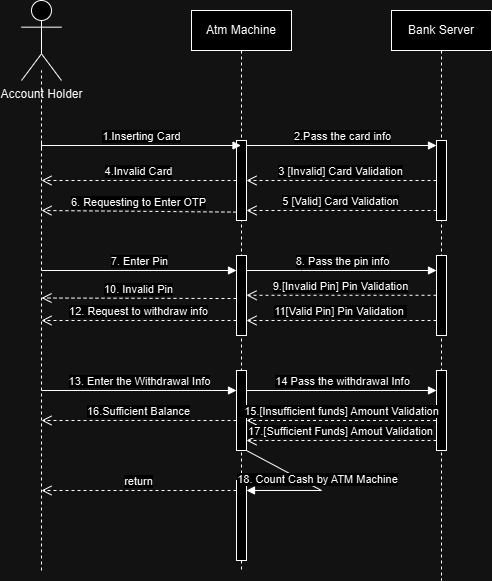

The diagram above was exported from draw.io. Its source (the exported page's mxGraphModel, read from the mxfile embedded in the PNG):
<mxGraphModel dx="1226" dy="550" grid="1" gridSize="10" guides="1" tooltips="1" connect="1" arrows="1" fold="1" page="1" pageScale="1" pageWidth="850" pageHeight="1100" math="0" shadow="0" extFonts="Permanent Marker^https://fonts.googleapis.com/css?family=Permanent+Marker">
  <root>
    <mxCell id="0" />
    <mxCell id="1" parent="0" />
    <mxCell id="fFUA3QChEmvHLAYf_IW2-1" value="Account Holder" style="shape=umlActor;verticalLabelPosition=bottom;verticalAlign=top;html=1;outlineConnect=0;" vertex="1" parent="1">
      <mxGeometry x="220" y="140" width="40" height="80" as="geometry" />
    </mxCell>
    <mxCell id="fFUA3QChEmvHLAYf_IW2-2" value="" style="endArrow=none;dashed=1;html=1;rounded=0;" edge="1" parent="1">
      <mxGeometry width="50" height="50" relative="1" as="geometry">
        <mxPoint x="240" y="710" as="sourcePoint" />
        <mxPoint x="240" y="210" as="targetPoint" />
      </mxGeometry>
    </mxCell>
    <mxCell id="fFUA3QChEmvHLAYf_IW2-3" value="&lt;div&gt;Atm Machine&lt;/div&gt;" style="shape=umlLifeline;perimeter=lifelinePerimeter;whiteSpace=wrap;html=1;container=1;dropTarget=0;collapsible=0;recursiveResize=0;outlineConnect=0;portConstraint=eastwest;newEdgeStyle={&quot;curved&quot;:0,&quot;rounded&quot;:0};" vertex="1" parent="1">
      <mxGeometry x="390" y="150" width="100" height="560" as="geometry" />
    </mxCell>
    <mxCell id="fFUA3QChEmvHLAYf_IW2-5" value="" style="html=1;points=[[0,0,0,0,5],[0,1,0,0,-5],[1,0,0,0,5],[1,1,0,0,-5]];perimeter=orthogonalPerimeter;outlineConnect=0;targetShapes=umlLifeline;portConstraint=eastwest;newEdgeStyle={&quot;curved&quot;:0,&quot;rounded&quot;:0};" vertex="1" parent="fFUA3QChEmvHLAYf_IW2-3">
      <mxGeometry x="45" y="130" width="10" height="80" as="geometry" />
    </mxCell>
    <mxCell id="fFUA3QChEmvHLAYf_IW2-15" value="" style="html=1;points=[[0,0,0,0,5],[0,1,0,0,-5],[1,0,0,0,5],[1,1,0,0,-5]];perimeter=orthogonalPerimeter;outlineConnect=0;targetShapes=umlLifeline;portConstraint=eastwest;newEdgeStyle={&quot;curved&quot;:0,&quot;rounded&quot;:0};" vertex="1" parent="fFUA3QChEmvHLAYf_IW2-3">
      <mxGeometry x="45" y="245" width="10" height="80" as="geometry" />
    </mxCell>
    <mxCell id="fFUA3QChEmvHLAYf_IW2-24" value="" style="html=1;points=[[0,0,0,0,5],[0,1,0,0,-5],[1,0,0,0,5],[1,1,0,0,-5]];perimeter=orthogonalPerimeter;outlineConnect=0;targetShapes=umlLifeline;portConstraint=eastwest;newEdgeStyle={&quot;curved&quot;:0,&quot;rounded&quot;:0};" vertex="1" parent="fFUA3QChEmvHLAYf_IW2-3">
      <mxGeometry x="45" y="360" width="10" height="80" as="geometry" />
    </mxCell>
    <mxCell id="fFUA3QChEmvHLAYf_IW2-32" value="" style="html=1;points=[[0,0,0,0,5],[0,1,0,0,-5],[1,0,0,0,5],[1,1,0,0,-5]];perimeter=orthogonalPerimeter;outlineConnect=0;targetShapes=umlLifeline;portConstraint=eastwest;newEdgeStyle={&quot;curved&quot;:0,&quot;rounded&quot;:0};" vertex="1" parent="fFUA3QChEmvHLAYf_IW2-3">
      <mxGeometry x="45" y="470" width="10" height="80" as="geometry" />
    </mxCell>
    <mxCell id="fFUA3QChEmvHLAYf_IW2-33" value="18. Count Cash by ATM Machine" style="html=1;verticalAlign=bottom;endArrow=block;curved=0;rounded=0;" edge="1" parent="fFUA3QChEmvHLAYf_IW2-3" source="fFUA3QChEmvHLAYf_IW2-24" target="fFUA3QChEmvHLAYf_IW2-32">
      <mxGeometry width="80" relative="1" as="geometry">
        <mxPoint x="60.00183673469388" y="450" as="sourcePoint" />
        <mxPoint x="159.90999999999997" y="450" as="targetPoint" />
        <Array as="points">
          <mxPoint x="130" y="480" />
        </Array>
      </mxGeometry>
    </mxCell>
    <mxCell id="fFUA3QChEmvHLAYf_IW2-4" value="Bank Server" style="shape=umlLifeline;perimeter=lifelinePerimeter;whiteSpace=wrap;html=1;container=1;dropTarget=0;collapsible=0;recursiveResize=0;outlineConnect=0;portConstraint=eastwest;newEdgeStyle={&quot;curved&quot;:0,&quot;rounded&quot;:0};" vertex="1" parent="1">
      <mxGeometry x="590" y="150" width="100" height="570" as="geometry" />
    </mxCell>
    <mxCell id="fFUA3QChEmvHLAYf_IW2-9" value="" style="html=1;points=[[0,0,0,0,5],[0,1,0,0,-5],[1,0,0,0,5],[1,1,0,0,-5]];perimeter=orthogonalPerimeter;outlineConnect=0;targetShapes=umlLifeline;portConstraint=eastwest;newEdgeStyle={&quot;curved&quot;:0,&quot;rounded&quot;:0};" vertex="1" parent="fFUA3QChEmvHLAYf_IW2-4">
      <mxGeometry x="45" y="130" width="10" height="80" as="geometry" />
    </mxCell>
    <mxCell id="fFUA3QChEmvHLAYf_IW2-19" value="" style="html=1;points=[[0,0,0,0,5],[0,1,0,0,-5],[1,0,0,0,5],[1,1,0,0,-5]];perimeter=orthogonalPerimeter;outlineConnect=0;targetShapes=umlLifeline;portConstraint=eastwest;newEdgeStyle={&quot;curved&quot;:0,&quot;rounded&quot;:0};" vertex="1" parent="fFUA3QChEmvHLAYf_IW2-4">
      <mxGeometry x="45" y="245" width="10" height="80" as="geometry" />
    </mxCell>
    <mxCell id="fFUA3QChEmvHLAYf_IW2-26" value="" style="html=1;points=[[0,0,0,0,5],[0,1,0,0,-5],[1,0,0,0,5],[1,1,0,0,-5]];perimeter=orthogonalPerimeter;outlineConnect=0;targetShapes=umlLifeline;portConstraint=eastwest;newEdgeStyle={&quot;curved&quot;:0,&quot;rounded&quot;:0};" vertex="1" parent="fFUA3QChEmvHLAYf_IW2-4">
      <mxGeometry x="45" y="360" width="10" height="80" as="geometry" />
    </mxCell>
    <mxCell id="fFUA3QChEmvHLAYf_IW2-6" value="1.Inserting Card" style="html=1;verticalAlign=bottom;startArrow=baseDash;endArrow=block;startSize=8;curved=0;rounded=0;startFill=0;" edge="1" target="fFUA3QChEmvHLAYf_IW2-3" parent="1">
      <mxGeometry relative="1" as="geometry">
        <mxPoint x="240" y="285" as="sourcePoint" />
      </mxGeometry>
    </mxCell>
    <mxCell id="fFUA3QChEmvHLAYf_IW2-10" value="2.Pass the card info" style="html=1;verticalAlign=bottom;endArrow=block;curved=0;rounded=0;entryX=0;entryY=0;entryDx=0;entryDy=5;exitX=1;exitY=0;exitDx=0;exitDy=5;exitPerimeter=0;" edge="1" target="fFUA3QChEmvHLAYf_IW2-9" parent="1" source="fFUA3QChEmvHLAYf_IW2-5">
      <mxGeometry relative="1" as="geometry">
        <mxPoint x="565" y="285" as="sourcePoint" />
      </mxGeometry>
    </mxCell>
    <mxCell id="fFUA3QChEmvHLAYf_IW2-11" value="3 [Invalid] Card Validation" style="html=1;verticalAlign=bottom;endArrow=open;dashed=1;endSize=8;curved=0;rounded=0;exitX=0;exitY=1;exitDx=0;exitDy=-5;" edge="1" parent="1" target="fFUA3QChEmvHLAYf_IW2-5">
      <mxGeometry relative="1" as="geometry">
        <mxPoint x="439.70000000000005" y="320" as="targetPoint" />
        <mxPoint x="635" y="320" as="sourcePoint" />
      </mxGeometry>
    </mxCell>
    <mxCell id="fFUA3QChEmvHLAYf_IW2-12" value="4.Invalid Card" style="html=1;verticalAlign=bottom;endArrow=open;dashed=1;endSize=8;curved=0;rounded=0;" edge="1" parent="1" source="fFUA3QChEmvHLAYf_IW2-5">
      <mxGeometry relative="1" as="geometry">
        <mxPoint x="390" y="320" as="sourcePoint" />
        <mxPoint x="240" y="320" as="targetPoint" />
        <Array as="points">
          <mxPoint x="350" y="320" />
        </Array>
      </mxGeometry>
    </mxCell>
    <mxCell id="fFUA3QChEmvHLAYf_IW2-13" value="5 [Valid] Card Validation" style="html=1;verticalAlign=bottom;endArrow=open;dashed=1;endSize=8;curved=0;rounded=0;" edge="1" parent="1">
      <mxGeometry relative="1" as="geometry">
        <mxPoint x="635" y="350" as="sourcePoint" />
        <mxPoint x="445" y="350" as="targetPoint" />
      </mxGeometry>
    </mxCell>
    <mxCell id="fFUA3QChEmvHLAYf_IW2-14" value="6. Requesting to Enter OTP" style="html=1;verticalAlign=bottom;endArrow=open;dashed=1;endSize=8;curved=0;rounded=0;exitX=-0.008;exitY=0.895;exitDx=0;exitDy=0;exitPerimeter=0;" edge="1" parent="1" source="fFUA3QChEmvHLAYf_IW2-5">
      <mxGeometry relative="1" as="geometry">
        <mxPoint x="390" y="330" as="sourcePoint" />
        <mxPoint x="240" y="350" as="targetPoint" />
      </mxGeometry>
    </mxCell>
    <mxCell id="fFUA3QChEmvHLAYf_IW2-17" value="7. Enter Pin" style="html=1;verticalAlign=bottom;endArrow=block;curved=0;rounded=0;" edge="1" parent="1" target="fFUA3QChEmvHLAYf_IW2-15">
      <mxGeometry x="0.0022" width="80" relative="1" as="geometry">
        <mxPoint x="240" y="410" as="sourcePoint" />
        <mxPoint x="370" y="410" as="targetPoint" />
        <mxPoint as="offset" />
      </mxGeometry>
    </mxCell>
    <mxCell id="fFUA3QChEmvHLAYf_IW2-18" value="8. Pass the pin info" style="html=1;verticalAlign=bottom;endArrow=block;curved=0;rounded=0;" edge="1" parent="1" source="fFUA3QChEmvHLAYf_IW2-15" target="fFUA3QChEmvHLAYf_IW2-19">
      <mxGeometry width="80" relative="1" as="geometry">
        <mxPoint x="450" y="410" as="sourcePoint" />
        <mxPoint x="610" y="410" as="targetPoint" />
        <Array as="points">
          <mxPoint x="500" y="410" />
        </Array>
      </mxGeometry>
    </mxCell>
    <mxCell id="fFUA3QChEmvHLAYf_IW2-20" value="9.[Invalid Pin] Pin Validation" style="html=1;verticalAlign=bottom;endArrow=open;dashed=1;endSize=8;curved=0;rounded=0;" edge="1" parent="1">
      <mxGeometry relative="1" as="geometry">
        <mxPoint x="635" y="434.78" as="sourcePoint" />
        <mxPoint x="445" y="434.78" as="targetPoint" />
      </mxGeometry>
    </mxCell>
    <mxCell id="fFUA3QChEmvHLAYf_IW2-21" value="11[Valid Pin] Pin Validation&amp;nbsp;" style="html=1;verticalAlign=bottom;endArrow=open;dashed=1;endSize=8;curved=0;rounded=0;" edge="1" parent="1">
      <mxGeometry relative="1" as="geometry">
        <mxPoint x="635" y="460" as="sourcePoint" />
        <mxPoint x="445" y="460" as="targetPoint" />
      </mxGeometry>
    </mxCell>
    <mxCell id="fFUA3QChEmvHLAYf_IW2-22" value="10. Invalid Pin" style="html=1;verticalAlign=bottom;endArrow=open;dashed=1;endSize=8;curved=0;rounded=0;" edge="1" parent="1" source="fFUA3QChEmvHLAYf_IW2-15">
      <mxGeometry relative="1" as="geometry">
        <mxPoint x="435" y="432.5" as="sourcePoint" />
        <mxPoint x="240" y="437.5" as="targetPoint" />
        <Array as="points">
          <mxPoint x="420" y="438" />
        </Array>
      </mxGeometry>
    </mxCell>
    <mxCell id="fFUA3QChEmvHLAYf_IW2-23" value="12. Request to withdraw info" style="html=1;verticalAlign=bottom;endArrow=open;dashed=1;endSize=8;curved=0;rounded=0;" edge="1" parent="1">
      <mxGeometry relative="1" as="geometry">
        <mxPoint x="435" y="460" as="sourcePoint" />
        <mxPoint x="240" y="460" as="targetPoint" />
      </mxGeometry>
    </mxCell>
    <mxCell id="fFUA3QChEmvHLAYf_IW2-25" value="13. Enter the Withdrawal Info" style="html=1;verticalAlign=bottom;endArrow=block;curved=0;rounded=0;" edge="1" parent="1">
      <mxGeometry width="80" relative="1" as="geometry">
        <mxPoint x="240" y="530" as="sourcePoint" />
        <mxPoint x="435.0000000000001" y="530" as="targetPoint" />
      </mxGeometry>
    </mxCell>
    <mxCell id="fFUA3QChEmvHLAYf_IW2-27" value="14 Pass the withdrawal Info" style="html=1;verticalAlign=bottom;endArrow=block;curved=0;rounded=0;" edge="1" parent="1">
      <mxGeometry width="80" relative="1" as="geometry">
        <mxPoint x="445" y="530" as="sourcePoint" />
        <mxPoint x="635" y="530" as="targetPoint" />
      </mxGeometry>
    </mxCell>
    <mxCell id="fFUA3QChEmvHLAYf_IW2-28" value="15.[Insufficient funds] Amount Validation" style="html=1;verticalAlign=bottom;endArrow=open;dashed=1;endSize=8;curved=0;rounded=0;" edge="1" parent="1" target="fFUA3QChEmvHLAYf_IW2-24">
      <mxGeometry relative="1" as="geometry">
        <mxPoint x="634.5" y="560" as="sourcePoint" />
        <mxPoint x="450" y="560" as="targetPoint" />
      </mxGeometry>
    </mxCell>
    <mxCell id="fFUA3QChEmvHLAYf_IW2-29" value="17.[Sufficient Funds] Amout Validation" style="html=1;verticalAlign=bottom;endArrow=open;dashed=1;endSize=8;curved=0;rounded=0;" edge="1" parent="1">
      <mxGeometry relative="1" as="geometry">
        <mxPoint x="635" y="580" as="sourcePoint" />
        <mxPoint x="445" y="580" as="targetPoint" />
      </mxGeometry>
    </mxCell>
    <mxCell id="fFUA3QChEmvHLAYf_IW2-31" value="16.Sufficient Balance" style="html=1;verticalAlign=bottom;endArrow=open;dashed=1;endSize=8;curved=0;rounded=0;" edge="1" parent="1" source="fFUA3QChEmvHLAYf_IW2-24">
      <mxGeometry relative="1" as="geometry">
        <mxPoint x="370" y="560" as="sourcePoint" />
        <mxPoint x="240" y="560" as="targetPoint" />
      </mxGeometry>
    </mxCell>
    <mxCell id="fFUA3QChEmvHLAYf_IW2-34" value="return" style="html=1;verticalAlign=bottom;endArrow=open;dashed=1;endSize=8;curved=0;rounded=0;" edge="1" parent="1" source="fFUA3QChEmvHLAYf_IW2-32">
      <mxGeometry relative="1" as="geometry">
        <mxPoint x="340" y="610" as="sourcePoint" />
        <mxPoint x="240" y="630" as="targetPoint" />
      </mxGeometry>
    </mxCell>
  </root>
</mxGraphModel>